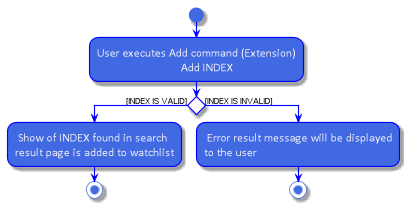

The diagram above was rendered by PlantUML. Its source (embedded in the PNG):
@startuml
skinparam backgroundColor white
skinparam activity {
  StartColor RoyalBlue
  EndColor RoyalBlue
  BackgroundColor RoyalBlue
  arrowColor Blue
  activityDiamondBackgroundColor Blue
  activityBarColor blue
  BorderColor blue
  ControlBackgroundColor white
  FontColor Snow
  FontName Calibri
  FontSize 16
}

skinparam activityDiamond {
    BackgroundColor Snow
    BorderColor blue
    FontSize 24
}
start
:User executes Add command (Extension)
                            Add INDEX;


if () then ([INDEX IS VALID])
    : Show of INDEX found in search
    result page is added to watchlist;
    stop
else([INDEX IS INVALID])
   : Error result message will be displayed
   to the user;
stop
@enduml